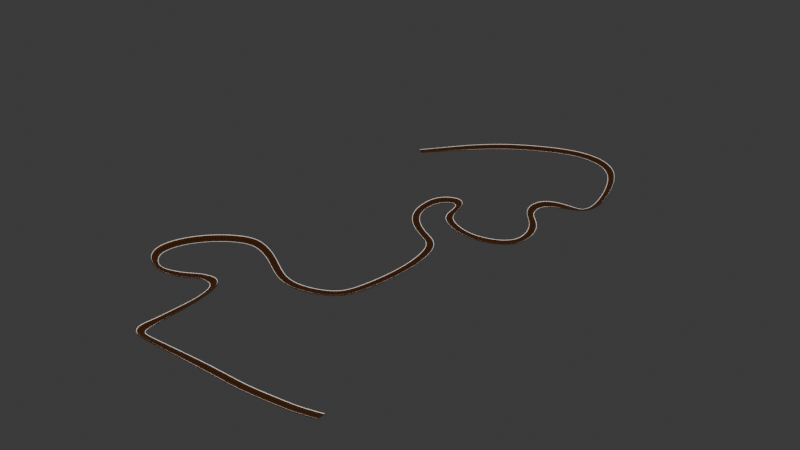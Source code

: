# Source: fog_remaster.blend  (saved by Blender 4.3.34; exported with 4.5.12 LTS)
import bpy
from mathutils import Matrix  # noqa: F401  (used for matrix-valued properties, if any)

bpy.ops.wm.read_factory_settings(use_empty=True)
scene = bpy.context.scene
scene.name = 'Scene'

# ---- collections
col_collection = bpy.data.collections.new('Collection'); scene.collection.children.link(col_collection)

# ---- images (referenced by path relative to the original .blend; pixels are not part of the script)
import os
ASSET_DIR = os.environ.get("B2B_ASSET_DIR", "")  # directory of the original .blend (textures are referenced by path, not embedded)
HERE = os.path.dirname(os.path.abspath(__file__))  # packed textures are extracted next to this script under _unpacked/

def load_image(name, relpath, width, height, colorspace="sRGB"):
    """Load a texture the original file referenced (path relative to the .blend, or extracted next to this script)."""
    p = next((c for c in (os.path.join(HERE, relpath), os.path.join(ASSET_DIR, relpath)) if relpath and os.path.exists(c)), "")
    if p:
        img = bpy.data.images.load(p, check_existing=True)
        img.name = name
    else:  # same state as the original file: an image datablock whose file is absent (Cycles renders it pink)
        img = bpy.data.images.new(name, width, height)
        img.source = "FILE"
        img.filepath = "//" + (relpath or name)
    img.colorspace_settings.name = colorspace
    return img
img_306_jpeg_001 = load_image('306.jpeg.001', '306.jpeg', 1024, 1024, 'sRGB')

# ---- materials (node trees are filled in below, after node groups)
mat_material_001 = bpy.data.materials.new('Material.001')
mat_material_001.alpha_threshold = 0.0
mat_material_001.roughness = 0.5
mat_material_001.line_color = (0.0, 0.0, 0.0, 1.0)
mat_material_009 = bpy.data.materials.new('Material.009')
mat_material_010 = bpy.data.materials.new('Material.010')
mat_material_011 = bpy.data.materials.new('Material.011')
mat_material_012 = bpy.data.materials.new('Material.012')
mat_material_012.preview_render_type = 'FLAT'
mat_material_013 = bpy.data.materials.new('Material.013')
mat_material_014 = bpy.data.materials.new('Material.014')

# ---- material node trees
mat_material_001.use_nodes = True; mat_material_001.node_tree.nodes.clear()
_N = mat_material_001.node_tree.nodes; _L = mat_material_001.node_tree.links
n0 = _N.new('ShaderNodeOutputMaterial'); n0.name = 'Material Output'; n0.location = (300, 300)
n1 = _N.new('ShaderNodeBsdfPrincipled'); n1.name = 'Principled BSDF'; n1.location = (10, 300)
n1.inputs[0].default_value = (0.7991, 0.2747, 0.05286, 1.0)
n1.inputs[3].default_value = 1.45
_L.new(n1.outputs[0], n0.inputs[0])
n0.is_active_output = True
mat_material_009.use_nodes = True; mat_material_009.node_tree.nodes.clear()
_N = mat_material_009.node_tree.nodes; _L = mat_material_009.node_tree.links
n0 = _N.new('ShaderNodeBsdfPrincipled'); n0.name = 'Principled BSDF'; n0.location = (10, 300)
n1 = _N.new('ShaderNodeOutputMaterial'); n1.name = 'Material Output'; n1.location = (300, 300)
n2 = _N.new('ShaderNodeTexImage'); n2.name = 'Image Texture'; n2.location = (-280, 280)
n2.image = img_306_jpeg_001
_L.new(n0.outputs[0], n1.inputs[0])
_L.new(n2.outputs[0], n0.inputs[0])
n1.is_active_output = True
mat_material_010.use_nodes = True; mat_material_010.node_tree.nodes.clear()
_N = mat_material_010.node_tree.nodes; _L = mat_material_010.node_tree.links
n0 = _N.new('ShaderNodeBsdfPrincipled'); n0.name = 'Principled BSDF'; n0.location = (10, 300)
n0.inputs[0].default_value = (0.0, 0.0, 0.0, 1.0)
n1 = _N.new('ShaderNodeOutputMaterial'); n1.name = 'Material Output'; n1.location = (300, 300)
_L.new(n0.outputs[0], n1.inputs[0])
n1.is_active_output = True
mat_material_011.use_nodes = True; mat_material_011.node_tree.nodes.clear()
_N = mat_material_011.node_tree.nodes; _L = mat_material_011.node_tree.links
n0 = _N.new('ShaderNodeOutputMaterial'); n0.name = 'Material Output'; n0.location = (300, 300)
n1 = _N.new('ShaderNodeEmission'); n1.name = 'Emission'; n1.location = (10, 300)
_L.new(n1.outputs[0], n0.inputs[0])
n0.is_active_output = True
mat_material_012.use_nodes = True; mat_material_012.node_tree.nodes.clear()
_N = mat_material_012.node_tree.nodes; _L = mat_material_012.node_tree.links
n0 = _N.new('ShaderNodeBsdfPrincipled'); n0.name = 'Principled BSDF'; n0.location = (10, 300)
n1 = _N.new('ShaderNodeOutputMaterial'); n1.name = 'Material Output'; n1.location = (300, 300)
n2 = _N.new('ShaderNodeTexImage'); n2.name = 'Image Texture'; n2.location = (-280, 280)
n2.projection = 'BOX'
_L.new(n0.outputs[0], n1.inputs[0])
_L.new(n2.outputs[0], n0.inputs[0])
n1.is_active_output = True
mat_material_013.use_nodes = True; mat_material_013.node_tree.nodes.clear()
_N = mat_material_013.node_tree.nodes; _L = mat_material_013.node_tree.links
n0 = _N.new('ShaderNodeBsdfPrincipled'); n0.name = 'Principled BSDF'; n0.location = (10, 300)
n0.inputs[0].default_value = (0.4452, 0.1119, 0.0319, 1.0)
n1 = _N.new('ShaderNodeOutputMaterial'); n1.name = 'Material Output'; n1.location = (300, 300)
_L.new(n0.outputs[0], n1.inputs[0])
n1.is_active_output = True
mat_material_014.use_nodes = True; mat_material_014.node_tree.nodes.clear()
_N = mat_material_014.node_tree.nodes; _L = mat_material_014.node_tree.links
n0 = _N.new('ShaderNodeBsdfPrincipled'); n0.name = 'Principled BSDF'; n0.location = (10, 300)
n0.inputs[0].default_value = (0.0, 0.6221, 0.8003, 1.0)
n1 = _N.new('ShaderNodeOutputMaterial'); n1.name = 'Material Output'; n1.location = (300, 300)
_L.new(n0.outputs[0], n1.inputs[0])
n1.is_active_output = True

# ---- world
world_world = bpy.data.worlds.new('World'); scene.world = world_world
world_world.use_nodes = True; world_world.node_tree.nodes.clear()
_N = world_world.node_tree.nodes; _L = world_world.node_tree.links
n0 = _N.new('ShaderNodeOutputWorld'); n0.name = 'World Output'; n0.location = (300, 300)
n1 = _N.new('ShaderNodeBackground'); n1.name = 'Background'; n1.location = (10, 300)
n1.inputs[0].default_value = (0.05088, 0.05088, 0.05088, 1.0)
_L.new(n1.outputs[0], n0.inputs[0])
n0.is_active_output = True
world_world.color = (0.05088, 0.05088, 0.05088)
world_world.sun_shadow_jitter_overblur = 0.0

# ---- meshes
me_cube_001 = bpy.data.meshes.new('Cube.001')
me_cube_001.from_pydata([(0.3177, 1.506, -0.1116), (8.711, 1.532, -0.1116), (8.711, 5.466, -0.1116), (4.578, 9.377, 1.314), (9.015, 5.466, 1.314), (0.3177, 5.466, -0.1116), (9.015, 0.3329, -1.042), (0.01357, 0.3329, -1.042), (4.528, 1.496, -0.1116), (4.528, 5.466, -0.1116), (4.528, 0.3329, -1.042), (0.2226, 10.89, 1.53), (0.3177, 9.65, -0.1116), (8.504, 10.87, 1.5), (8.711, 9.669, -0.1116), (9.015, 11.19, -1.534), (8.849, 12.14, 2.171), (0.567, 12.07, 2.132), (0.01357, 11.19, -1.534), (3.936, 10.89, 1.493), (4.528, 9.651, -0.1116), (4.281, 12.06, 2.135), (4.528, 11.19, -1.534), (9.015, 0.3329, 1.314), (0.01357, 12.42, 2.326), (4.656, 10.87, 1.453), (5.0, 12.14, 2.174), (9.015, 10.59, 1.336), (4.528, 12.42, 2.326), (9.015, 12.42, 2.326), (0.4275, 12.19, 2.199), (0.08316, 10.77, 1.464), (4.076, 10.77, 1.425), (4.42, 12.19, 2.201), (4.543, 10.77, 1.398), (8.617, 10.77, 1.447), (4.887, 12.23, 2.228), (8.962, 12.24, 2.226), (0.01357, 5.466, 1.314), (0.01357, 0.3329, 1.314), (4.578, 0.3329, 1.314), (0.01357, 10.59, 1.314), (4.578, 10.59, 1.314), (9.015, 5.466, -0.1116), (9.015, 1.223, -0.1116), (4.528, 1.192, -0.1116), (0.01357, 1.197, -0.1116), (0.01357, 5.466, -0.1116), (9.015, 9.969, -0.1116), (4.528, 9.955, -0.1116), (0.01357, 9.95, -0.1116), (0.3177, -1.161, -0.1116), (8.711, -1.187, -0.1116), (8.711, -5.12, -0.1116), (4.578, -9.032, 1.314), (9.015, -5.12, 1.314), (0.3177, -5.12, -0.1116), (9.015, 0.0123, -1.042), (0.01357, 0.0123, -1.042), (4.528, -1.151, -0.1116), (4.528, -5.12, -0.1116), (4.528, 0.0123, -1.042), (0.2226, -10.54, 1.53), (0.3177, -9.305, -0.1116), (8.504, -10.52, 1.5), (8.711, -9.323, -0.1116), (9.015, -10.84, -1.534), (8.849, -11.79, 2.171), (0.567, -11.72, 2.132), (0.01357, -10.84, -1.534), (3.936, -10.54, 1.493), (4.528, -9.306, -0.1116), (4.281, -11.72, 2.135), (4.528, -10.84, -1.534), (9.015, 0.0123, 1.314), (0.01357, -12.07, 2.326), (4.656, -10.52, 1.453), (5.0, -11.79, 2.174), (9.015, -10.24, 1.336), (4.528, -12.07, 2.326), (9.015, -12.07, 2.326), (0.4275, -11.84, 2.199), (0.08316, -10.42, 1.464), (4.076, -10.42, 1.425), (4.42, -11.84, 2.201), (4.543, -10.42, 1.398), (8.617, -10.42, 1.447), (4.887, -11.89, 2.228), (8.962, -11.89, 2.226), (0.01357, -5.12, 1.314), (0.01357, 0.0123, 1.314), (4.578, 0.0123, 1.314), (0.01357, -10.24, 1.314), (4.578, -10.24, 1.314), (9.015, -5.12, -0.1116), (9.015, -0.8777, -0.1116), (4.528, -0.8468, -0.1116), (0.01357, -0.8522, -0.1116), (0.01357, -5.12, -0.1116), (9.015, -9.623, -0.1116), (4.528, -9.61, -0.1116), (0.01357, -9.605, -0.1116), (0.01357, -10.22, -1.541), (9.015, -10.23, -1.541), (9.015, -11.16, 1.831), (0.01357, -11.16, 1.82), (4.553, -11.16, 1.82), (4.528, -10.23, -1.541), (0.2554, -11.13, 1.832), (4.248, -11.13, 1.813), (8.789, -11.16, 1.836), (4.715, -11.16, 1.813), (0.3948, -11.13, 1.831), (4.109, -11.13, 1.814), (8.677, -11.16, 1.836), (4.828, -11.16, 1.814), (0.01357, 10.57, -1.541), (9.015, 10.58, -1.541), (9.015, 11.5, 1.831), (0.01357, 11.5, 1.82), (4.553, 11.5, 1.82), (4.528, 10.57, -1.541), (0.2554, 11.48, 1.832), (4.248, 11.48, 1.813), (8.789, 11.5, 1.836), (4.715, 11.5, 1.813), (0.3948, 11.48, 1.831), (4.109, 11.48, 1.814), (8.677, 11.5, 1.836), (4.828, 11.5, 1.814)], [(10, 40), (61, 91)], [(45, 10, 7, 46), (9, 8, 0, 5), (47, 46, 39, 38), (44, 43, 4, 23), (2, 1, 8, 9), (44, 6, 10, 45), (121, 116, 18, 22), (9, 5, 12, 20), (47, 38, 41, 50), (48, 27, 4, 43), (22, 28, 29, 15), (129, 128, 16, 26), (118, 117, 15, 29), (116, 119, 24, 18), (126, 127, 21, 17), (18, 24, 28, 22), (2, 9, 20, 14), (117, 121, 22, 15), (40, 23, 4, 27, 42, 3), (122, 30, 24, 119), (32, 31, 41, 42), (30, 33, 28, 24), (123, 32, 42, 120), (35, 34, 42, 27), (36, 37, 29, 28), (124, 35, 27, 118), (125, 36, 28, 120), (126, 17, 30, 122), (19, 11, 31, 32), (17, 21, 33, 30), (127, 19, 32, 123), (13, 25, 34, 35), (26, 16, 37, 36), (128, 13, 35, 124), (129, 26, 36, 125), (1, 2, 43, 44), (0, 8, 45, 46), (5, 0, 46, 47), (8, 1, 44, 45), (2, 14, 48, 43), (20, 12, 50, 49), (12, 5, 47, 50), (14, 20, 49, 48), (90, 89, 54), (39, 3, 38), (44, 23, 6), (46, 7, 39), (96, 97, 58, 61), (60, 56, 51, 59), (98, 89, 90, 97), (95, 74, 55, 94), (53, 60, 59, 52), (95, 96, 61, 57), (107, 73, 69, 102), (60, 71, 63, 56), (98, 101, 92, 89), (99, 94, 55, 78), (73, 66, 80, 79), (115, 77, 67, 114), (104, 80, 66, 103), (102, 69, 75, 105), (112, 68, 72, 113), (69, 73, 79, 75), (53, 65, 71, 60), (103, 66, 73, 107), (91, 54, 93, 78, 55, 74), (108, 105, 75, 81), (83, 93, 92, 82), (81, 75, 79, 84), (109, 106, 93, 83), (86, 78, 93, 85), (87, 79, 80, 88), (110, 104, 78, 86), (111, 106, 79, 87), (112, 108, 81, 68), (70, 83, 82, 62), (68, 81, 84, 72), (113, 109, 83, 70), (64, 86, 85, 76), (77, 87, 88, 67), (114, 110, 86, 64), (115, 111, 87, 77), (52, 95, 94, 53), (51, 97, 96, 59), (56, 98, 97, 51), (59, 96, 95, 52), (53, 94, 99, 65), (71, 100, 101, 63), (63, 101, 98, 56), (65, 99, 100, 71), (90, 91, 40, 39), (90, 54, 91), (95, 57, 74), (97, 90, 58), (6, 23, 74, 57), (10, 6, 57, 61), (7, 10, 61, 58), (7, 58, 90, 39), (3, 39, 40), (23, 40, 91, 74), (92, 93, 54, 89), (41, 38, 3, 42), (76, 85, 111, 115), (67, 88, 110, 114), (72, 84, 109, 113), (62, 82, 108, 112), (85, 93, 106, 111), (88, 80, 104, 110), (84, 79, 106, 109), (82, 92, 105, 108), (99, 103, 107, 100), (62, 112, 113, 70), (101, 102, 105, 92), (78, 104, 103, 99), (76, 115, 114, 64), (100, 107, 102, 101), (25, 129, 125, 34), (16, 128, 124, 37), (21, 127, 123, 33), (11, 126, 122, 31), (34, 125, 120, 42), (37, 124, 118, 29), (33, 123, 120, 28), (31, 122, 119, 41), (48, 49, 121, 117), (11, 19, 127, 126), (50, 41, 119, 116), (27, 48, 117, 118), (25, 13, 128, 129), (49, 50, 116, 121)])
me_cube_001.polygons.foreach_set('material_index', [0, 0, 0, 0, 0, 0, 0, 0, 0, 0, 0, 3, 0, 0, 3, 0, 0, 0, 0, 0, 0, 0, 0, 0, 0, 0, 0, 2, 2, 2, 2, 2, 2, 2, 2, 0, 6, 0, 6, 0, 6, 0, 6, 0, 0, 0, 0, 0, 0, 0, 0, 0, 0, 0, 0, 0, 0, 0, 3, 0, 0, 3, 0, 0, 0, 0, 0, 0, 0, 0, 0, 0, 0, 0, 2, 2, 2, 2, 2, 2, 2, 2, 0, 6, 0, 6, 0, 6, 0, 6, 5, 5, 0, 0, 0, 0, 0, 0, 5, 0, 0, 0, 2, 2, 2, 2, 0, 0, 0, 0, 0, 3, 0, 0, 3, 0, 2, 2, 2, 2, 0, 0, 0, 0, 0, 3, 0, 0, 3, 0])
_uv = me_cube_001.uv_layers.new(name='UVMap')
_uv.uv.foreach_set('vector', [0.25, 0.75, 0.25, 0.75, 0.375, 0.75, 0.375, 0.75, 0.25, 0.625, 0.25, 0.7411, 0.3666, 0.7412, 0.3666, 0.625, 0.375, 0.625, 0.375, 0.75, 0.625, 0.75, 0.625, 0.625, 0.375, 0.0, 0.375, 0.125, 0.625, 0.125, 0.625, 0.0, 0.1335, 0.625, 0.1335, 0.7412, 0.25, 0.7411, 0.25, 0.625, 0.125, 0.75, 0.125, 0.75, 0.25, 0.75, 0.25, 0.75, 0.25, 0.75, 0.375, 0.75, 0.375, 0.75, 0.25, 0.75, 0.25, 0.625, 0.3666, 0.625, 0.3666, 0.7414, 0.25, 0.7415, 0.375, 0.625, 0.625, 0.625, 0.625, 0.75, 0.375, 0.75, 0.375, 0.0, 0.625, 0.0, 0.625, 0.125, 0.375, 0.125, 0.375, 0.875, 0.625, 0.875, 0.625, 1.0, 0.375, 1.0, 0.7589, 0.75, 0.8661, 0.75, 0.8661, 0.75, 0.7589, 0.75, 0.625, 0.0, 0.375, 0.0, 0.375, 0.0, 0.625, 0.0, 0.375, 0.75, 0.625, 0.75, 0.625, 0.75, 0.375, 0.75, 0.6361, 0.75, 0.7389, 0.75, 0.7389, 0.75, 0.6361, 0.75, 0.375, 0.75, 0.625, 0.75, 0.625, 0.875, 0.375, 0.875, 0.1335, 0.625, 0.25, 0.625, 0.25, 0.7415, 0.1335, 0.7414, 0.125, 0.75, 0.25, 0.75, 0.25, 0.75, 0.125, 0.75, 0.75, 0.75, 0.875, 0.75, 0.875, 0.625, 0.875, 0.75, 0.75, 0.75, 0.75, 0.75, 0.6322, 0.75, 0.6322, 0.75, 0.625, 0.75, 0.625, 0.75, 0.7428, 0.75, 0.6322, 0.75, 0.625, 0.75, 0.75, 0.75, 0.6322, 0.75, 0.7428, 0.75, 0.75, 0.75, 0.625, 0.75, 0.7428, 0.75, 0.7428, 0.75, 0.75, 0.75, 0.75, 0.75, 0.8692, 0.75, 0.7558, 0.75, 0.75, 0.75, 0.875, 0.75, 0.7558, 0.75, 0.8692, 0.75, 0.875, 0.75, 0.75, 0.75, 0.8692, 0.75, 0.8692, 0.75, 0.875, 0.75, 0.875, 0.75, 0.7558, 0.75, 0.7558, 0.75, 0.75, 0.75, 0.75, 0.75, 0.6361, 0.75, 0.6361, 0.75, 0.6322, 0.75, 0.6322, 0.75, 0.7389, 0.75, 0.6361, 0.75, 0.6322, 0.75, 0.7428, 0.75, 0.6361, 0.75, 0.7389, 0.75, 0.7428, 0.75, 0.6322, 0.75, 0.7389, 0.75, 0.7389, 0.75, 0.7428, 0.75, 0.7428, 0.75, 0.8661, 0.75, 0.7589, 0.75, 0.7558, 0.75, 0.8692, 0.75, 0.7589, 0.75, 0.8661, 0.75, 0.8692, 0.75, 0.7558, 0.75, 0.8661, 0.75, 0.8661, 0.75, 0.8692, 0.75, 0.8692, 0.75, 0.7589, 0.75, 0.7589, 0.75, 0.7558, 0.75, 0.7558, 0.75, 0.1335, 0.7412, 0.1335, 0.625, 0.125, 0.625, 0.125, 0.75, 0.3666, 0.7412, 0.25, 0.7411, 0.25, 0.75, 0.375, 0.75, 0.3666, 0.625, 0.3666, 0.7412, 0.375, 0.75, 0.375, 0.625, 0.25, 0.7411, 0.1335, 0.7412, 0.125, 0.75, 0.25, 0.75, 0.1335, 0.625, 0.1335, 0.7414, 0.125, 0.75, 0.125, 0.625, 0.25, 0.7415, 0.3666, 0.7414, 0.375, 0.75, 0.25, 0.75, 0.3666, 0.7414, 0.3666, 0.625, 0.375, 0.625, 0.375, 0.75, 0.1335, 0.7414, 0.25, 0.7415, 0.25, 0.75, 0.125, 0.75, 0.625, 0.75, 0.625, 0.625, 0.75, 0.75, 0.0, 0.0, 0.75, 0.75, 0.625, 0.625, 0.125, 0.75, 0.625, 0.0, 0.125, 0.75, 0.375, 0.75, 0.375, 0.75, 0.625, 0.75, 0.25, 0.75, 0.375, 0.75, 0.375, 0.75, 0.25, 0.75, 0.25, 0.625, 0.3666, 0.625, 0.3666, 0.7412, 0.25, 0.7411, 0.375, 0.625, 0.625, 0.625, 0.625, 0.75, 0.375, 0.75, 0.375, 0.0, 0.625, 0.0, 0.625, 0.125, 0.375, 0.125, 0.1335, 0.625, 0.25, 0.625, 0.25, 0.7411, 0.1335, 0.7412, 0.125, 0.75, 0.25, 0.75, 0.25, 0.75, 0.125, 0.75, 0.25, 0.75, 0.25, 0.75, 0.375, 0.75, 0.375, 0.75, 0.25, 0.625, 0.25, 0.7415, 0.3666, 0.7414, 0.3666, 0.625, 0.375, 0.625, 0.375, 0.75, 0.625, 0.75, 0.625, 0.625, 0.375, 0.0, 0.375, 0.125, 0.625, 0.125, 0.625, 0.0, 0.375, 0.875, 0.375, 1.0, 0.625, 1.0, 0.625, 0.875, 0.7589, 0.75, 0.7589, 0.75, 0.8661, 0.75, 0.8661, 0.75, 0.625, 0.0, 0.625, 0.0, 0.375, 0.0, 0.375, 0.0, 0.375, 0.75, 0.375, 0.75, 0.625, 0.75, 0.625, 0.75, 0.6361, 0.75, 0.6361, 0.75, 0.7389, 0.75, 0.7389, 0.75, 0.375, 0.75, 0.375, 0.875, 0.625, 0.875, 0.625, 0.75, 0.1335, 0.625, 0.1335, 0.7414, 0.25, 0.7415, 0.25, 0.625, 0.125, 0.75, 0.125, 0.75, 0.25, 0.75, 0.25, 0.75, 0.75, 0.75, 0.75, 0.75, 0.75, 0.75, 0.875, 0.75, 0.875, 0.625, 0.875, 0.75, 0.6322, 0.75, 0.625, 0.75, 0.625, 0.75, 0.6322, 0.75, 0.7428, 0.75, 0.75, 0.75, 0.625, 0.75, 0.6322, 0.75, 0.6322, 0.75, 0.625, 0.75, 0.75, 0.75, 0.7428, 0.75, 0.7428, 0.75, 0.75, 0.75, 0.75, 0.75, 0.7428, 0.75, 0.8692, 0.75, 0.875, 0.75, 0.75, 0.75, 0.7558, 0.75, 0.7558, 0.75, 0.75, 0.75, 0.875, 0.75, 0.8692, 0.75, 0.8692, 0.75, 0.875, 0.75, 0.875, 0.75, 0.8692, 0.75, 0.7558, 0.75, 0.75, 0.75, 0.75, 0.75, 0.7558, 0.75, 0.6361, 0.75, 0.6322, 0.75, 0.6322, 0.75, 0.6361, 0.75, 0.7389, 0.75, 0.7428, 0.75, 0.6322, 0.75, 0.6361, 0.75, 0.6361, 0.75, 0.6322, 0.75, 0.7428, 0.75, 0.7389, 0.75, 0.7389, 0.75, 0.7428, 0.75, 0.7428, 0.75, 0.7389, 0.75, 0.8661, 0.75, 0.8692, 0.75, 0.7558, 0.75, 0.7589, 0.75, 0.7589, 0.75, 0.7558, 0.75, 0.8692, 0.75, 0.8661, 0.75, 0.8661, 0.75, 0.8692, 0.75, 0.8692, 0.75, 0.8661, 0.75, 0.7589, 0.75, 0.7558, 0.75, 0.7558, 0.75, 0.7589, 0.75, 0.1335, 0.7412, 0.125, 0.75, 0.125, 0.625, 0.1335, 0.625, 0.3666, 0.7412, 0.375, 0.75, 0.25, 0.75, 0.25, 0.7411, 0.3666, 0.625, 0.375, 0.625, 0.375, 0.75, 0.3666, 0.7412, 0.25, 0.7411, 0.25, 0.75, 0.125, 0.75, 0.1335, 0.7412, 0.1335, 0.625, 0.125, 0.625, 0.125, 0.75, 0.1335, 0.7414, 0.25, 0.7415, 0.25, 0.75, 0.375, 0.75, 0.3666, 0.7414, 0.3666, 0.7414, 0.375, 0.75, 0.375, 0.625, 0.3666, 0.625, 0.1335, 0.7414, 0.125, 0.75, 0.25, 0.75, 0.25, 0.7415, 0.625, 0.75, 0.75, 0.75, 0.75, 0.75, 0.625, 0.75, 0.0, 0.0, 0.75, 0.75, 0.75, 0.75, 0.125, 0.75, 0.125, 0.75, 0.625, 0.0, 0.375, 0.75, 0.625, 0.75, 0.375, 0.75, 0.125, 0.75, 0.625, 0.0, 0.625, 0.0, 0.125, 0.75, 0.25, 0.75, 0.125, 0.75, 0.125, 0.75, 0.25, 0.75, 0.375, 0.75, 0.25, 0.75, 0.25, 0.75, 0.375, 0.75, 0.375, 0.75, 0.375, 0.75, 0.625, 0.75, 0.625, 0.75, 0.75, 0.75, 0.0, 0.0, 0.75, 0.75, 0.625, 0.0, 0.0, 0.0, 0.75, 0.75, 0.625, 0.0, 0.625, 0.75, 0.75, 0.75, 0.75, 0.75, 0.625, 0.625, 0.625, 0.75, 0.625, 0.625, 0.75, 0.75, 0.75, 0.75, 0.7589, 0.75, 0.7558, 0.75, 0.7558, 0.75, 0.7589, 0.75, 0.8661, 0.75, 0.8692, 0.75, 0.8692, 0.75, 0.8661, 0.75, 0.7389, 0.75, 0.7428, 0.75, 0.7428, 0.75, 0.7389, 0.75, 0.6361, 0.75, 0.6322, 0.75, 0.6322, 0.75, 0.6361, 0.75, 0.7558, 0.75, 0.75, 0.75, 0.75, 0.75, 0.7558, 0.75, 0.8692, 0.75, 0.875, 0.75, 0.875, 0.75, 0.8692, 0.75, 0.7428, 0.75, 0.75, 0.75, 0.75, 0.75, 0.7428, 0.75, 0.6322, 0.75, 0.625, 0.75, 0.625, 0.75, 0.6322, 0.75, 0.125, 0.75, 0.125, 0.75, 0.25, 0.75, 0.25, 0.75, 0.6361, 0.75, 0.6361, 0.75, 0.7389, 0.75, 0.7389, 0.75, 0.375, 0.75, 0.375, 0.75, 0.625, 0.75, 0.625, 0.75, 0.625, 0.0, 0.625, 0.0, 0.375, 0.0, 0.375, 0.0, 0.7589, 0.75, 0.7589, 0.75, 0.8661, 0.75, 0.8661, 0.75, 0.25, 0.75, 0.25, 0.75, 0.375, 0.75, 0.375, 0.75, 0.7589, 0.75, 0.7589, 0.75, 0.7558, 0.75, 0.7558, 0.75, 0.8661, 0.75, 0.8661, 0.75, 0.8692, 0.75, 0.8692, 0.75, 0.7389, 0.75, 0.7389, 0.75, 0.7428, 0.75, 0.7428, 0.75, 0.6361, 0.75, 0.6361, 0.75, 0.6322, 0.75, 0.6322, 0.75, 0.7558, 0.75, 0.7558, 0.75, 0.75, 0.75, 0.75, 0.75, 0.8692, 0.75, 0.8692, 0.75, 0.875, 0.75, 0.875, 0.75, 0.7428, 0.75, 0.7428, 0.75, 0.75, 0.75, 0.75, 0.75, 0.6322, 0.75, 0.6322, 0.75, 0.625, 0.75, 0.625, 0.75, 0.125, 0.75, 0.25, 0.75, 0.25, 0.75, 0.125, 0.75, 0.6361, 0.75, 0.7389, 0.75, 0.7389, 0.75, 0.6361, 0.75, 0.375, 0.75, 0.625, 0.75, 0.625, 0.75, 0.375, 0.75, 0.625, 0.0, 0.375, 0.0, 0.375, 0.0, 0.625, 0.0, 0.7589, 0.75, 0.8661, 0.75, 0.8661, 0.75, 0.7589, 0.75, 0.25, 0.75, 0.375, 0.75, 0.375, 0.75, 0.25, 0.75])
me_cube_001.materials.append(mat_material_001)
me_cube_001.materials.append(mat_material_009)
me_cube_001.materials.append(mat_material_010)
me_cube_001.materials.append(mat_material_011)
me_cube_001.materials.append(mat_material_012)
me_cube_001.materials.append(mat_material_013)
me_cube_001.materials.append(mat_material_014)
me_cube_001.materials.append(None)
me_cube_001.use_mirror_vertex_groups = False
me_cube_001.update()

# ---- curves / text
cu_nurbspath = bpy.data.curves.new('NurbsPath', 'CURVE')
cu_nurbspath.dimensions = '3D'
_sp = cu_nurbspath.splines.new('NURBS'); _sp.points.add(62)
_sp.points.foreach_set('co', [-51.06, 87.61, -4.121, 1.0, -47.57, 91.97, -4.121, 1.0, -44.63, 95.45, -4.121, 1.0, -39.73, 101.0, -4.121, 1.0, -32.77, 105.1, -4.121, 1.0, -25.53, 108.4, -4.121, 1.0, -19.28, 108.7, -4.121, 1.0, -13.41, 105.9, -4.121, 1.0, -9.68, 98.95, -4.121, 1.0, -7.163, 90.19, -4.121, 1.0, -7.212, 86.12, -4.121, 1.0, -8.885, 84.39, -4.121, 1.0, -13.95, 84.39, -4.121, 1.0, -17.07, 81.83, -4.121, 1.0, -15.78, 76.62, -4.121, 1.0, -11.66, 74.47, -4.121, 1.0, -9.192, 66.62, -4.121, 1.0, -13.22, 63.08, -4.121, 1.0, -19.05, 61.87, -4.121, 1.0, -23.85, 63.61, -4.121, 1.0, -27.43, 66.04, -4.121, 1.0, -27.29, 70.59, -4.121, 1.0, -29.27, 73.42, -4.121, 1.0, -31.96, 71.78, -4.121, 1.0, -33.43, 70.09, -4.121, 1.0, -33.38, 63.89, -4.121, 1.0, -29.79, 59.49, -4.121, 1.0, -25.27, 56.75, -4.121, 1.0, -21.1, 55.41, -4.121, 1.0, -19.74, 45.5, -4.121, 1.0, -20.83, 37.87, -4.121, 1.0, -21.67, 33.91, -4.121, 1.0, -23.06, 30.09, -4.121, 1.0, -29.84, 27.62, -4.121, 1.0, -34.93, 28.25, -4.121, 1.0, -40.1, 32.04, -4.121, 1.0, -46.15, 34.94, -4.121, 1.0, -50.22, 34.79, -4.121, 1.0, -57.1, 29.95, -4.121, 1.0, -60.34, 22.47, -4.121, 1.0, -57.81, 18.52, -4.121, 1.0, -54.41, 16.99, -4.121, 1.0, -51.86, 16.99, -4.121, 1.0, -48.66, 17.93, -4.121, 1.0, -46.13, 20.02, -4.121, 1.0, -44.43, 20.02, -4.036, 1.0, -43.47, 20.02, -3.915, 1.0, -40.79, 19.33, -3.619, 1.0, -39.21, 13.99, -3.286, 1.0, -39.21, 9.206, -3.286, 1.0, -39.21, 4.916, -3.286, 1.0, -39.21, 2.529, -3.217, 1.0, -39.03, 1.52, -3.173, 1.0, -38.49, 0.7214, -3.105, 1.0, -37.6, 0.183, -3.021, 1.0, -36.62, -0.02802, -2.965, 1.0, -23.5, 0.0, -2.351, 1.0, -17.69, 0.0, -2.351, 1.0, -13.45, 0.0, -2.357, 1.0, -8.65, 0.0, -1.795, 1.0, -4.468, 0.0, -1.338, 1.0, -2.0, 0.0, -0.9682, 1.0, 2.0, 0.0, 0.0, 1.0])
_sp.points.foreach_set('tilt', [0.01546, 0.04096, 0.4069, 0.4069, 0.4069, 0.4069, 0.4069, 0.4069, 0.4069, 0.4069, 0.4069, 0.4069, -0.4312, -0.4312, -0.4312, 0.0, 0.0, 0.0, 0.0, 0.0, 0.0, -0.3894, -0.3894, -0.3894, -0.3894, 0.0, 0.0, 0.0, 0.0, 0.0, 0.0, 0.0, 0.0, 0.0, 0.0, 0.0, -0.6169, -0.6169, -0.6169, -0.6169, -0.6169, -0.6169, 0.0, 0.0, 0.0, 0.0, 0.2899, 0.2899, 0.2899, 0.0, 0.0, -0.3991, -0.3991, -0.3991, -0.3991, -0.3991, -0.05682, -0.05682, -0.05682, -0.05682, -0.05682, -0.05682, -0.05682])
_sp.order_u = 5
_sp.order_v = 0
_sp.use_endpoint_u = True
cu_nurbspath.use_path = True
cu_nurbspath.fill_mode = 'FULL'

# ---- objects
ob_nurbspath = bpy.data.objects.new('NurbsPath', cu_nurbspath)
ob_pista = bpy.data.objects.new('Pista', me_cube_001)

# ---- transforms, parenting, visibility, modifiers, constraints
ob_nurbspath.location = (0.0, 0.0, 0.0)
ob_nurbspath.scale = (16.27, 16.27, 16.27)
ob_pista.location = (-0.4083, 0.0, 0.0)
ob_pista.lock_rotations_4d = False
ob_pista.empty_display_type = 'ARROWS'
ob_pista.lineart.crease_threshold = 0.0
_m = ob_pista.modifiers.new('Array', 'ARRAY')
_m.fit_type = 'FIT_LENGTH'
_m.fit_length = 4773.0
_m = ob_pista.modifiers.new('Curve', 'CURVE')
_m.object = ob_nurbspath

# ---- collection membership
col_collection.objects.link(ob_nurbspath)
col_collection.objects.link(ob_pista)

# ---- scene / render settings (as saved in the file)
scene.frame_start = 1; scene.frame_end = 250; scene.frame_set(1)
scene.render.engine = 'BLENDER_EEVEE_NEXT'
bpy.context.view_layer.update()

# ---- added for rendering (the .blend has no active camera): camera
cam_auto = bpy.data.cameras.new('AutoCamera')
cam_auto.lens = 50.0
cam_auto.sensor_width = 36.0
cam_auto.clip_end = 33869.4
ob_auto_camera = bpy.data.objects.new('AutoCamera', cam_auto)
scene.collection.objects.link(ob_auto_camera)
ob_auto_camera.location = (1455.19, -1431.96, 1510.38)
ob_auto_camera.rotation_euler = (1.09748, -7.21219e-08, 0.694738)
scene.camera = ob_auto_camera
bpy.context.view_layer.update()
